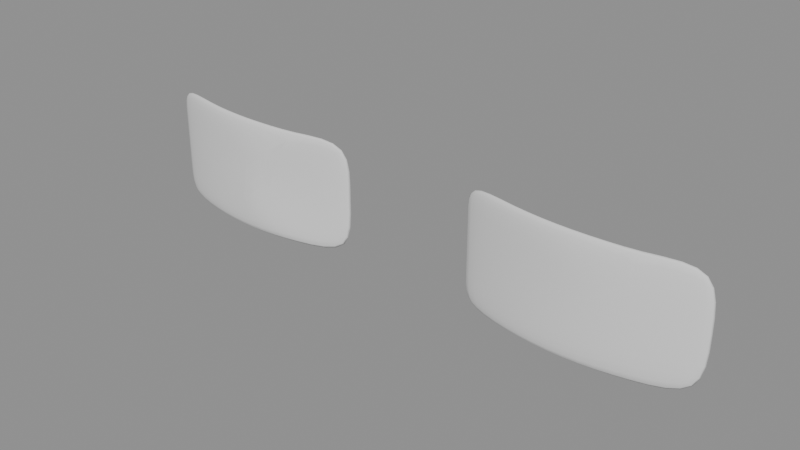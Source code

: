 # Source: subd_termination_sheet.blend  (saved by Blender 5.2.44; exported with 4.5.12 LTS)
import bpy
from mathutils import Matrix  # noqa: F401  (used for matrix-valued properties, if any)

bpy.ops.wm.read_factory_settings(use_empty=True)
scene = bpy.context.scene
scene.name = 'Scene'

# ---- meshes
me_safe_two_to_one_terminationmesh = bpy.data.meshes.new('safe_two_to_one_terminationMesh')
me_safe_two_to_one_terminationmesh.from_pydata([(-2.0, 0.0, -1.0), (-2.0, 0.0, -0.5), (-2.0, 0.0, 0.0), (-2.0, 0.0, 0.5), (-2.0, 0.0, 1.0), (-1.0, 0.0, -1.0), (-1.0, 0.0, -0.5), (-1.0, 0.0, 0.0), (-1.0, 0.0, 0.5), (-1.0, 0.0, 1.0), (0.0, 0.0, -1.0), (0.0, 0.0, -0.5), (0.0, 0.0, 0.0), (0.0, 0.0, 0.5), (0.0, 0.0, 1.0), (1.0, 0.0, -1.0), (1.0, 0.0, 0.0), (1.0, 0.0, 1.0), (2.0, 0.0, -1.0), (2.0, 0.0, 0.0), (2.0, 0.0, 1.0)], [], [(0, 5, 6, 1), (1, 6, 7, 2), (2, 7, 8, 3), (3, 8, 9, 4), (5, 10, 11, 6), (6, 11, 12, 7), (7, 12, 13, 8), (8, 13, 14, 9), (10, 15, 16, 11), (11, 16, 17, 12), (12, 17, 14, 13), (15, 18, 19, 16), (16, 19, 20, 17)])
me_safe_two_to_one_terminationmesh.polygons.foreach_set('use_smooth', [True] * 13)
_uv = me_safe_two_to_one_terminationmesh.uv_layers.new(name='AuthoredQuadUV')
_uv.uv.foreach_set('vector', [-2.0, -1.0, -1.0, -1.0, -1.0, -0.5, -2.0, -0.5, -2.0, -0.5, -1.0, -0.5, -1.0, 0.0, -2.0, 0.0, -2.0, 0.0, -1.0, 0.0, -1.0, 0.5, -2.0, 0.5, -2.0, 0.5, -1.0, 0.5, -1.0, 1.0, -2.0, 1.0, -1.0, -1.0, 0.0, -1.0, 0.0, -0.5, -1.0, -0.5, -1.0, -0.5, 0.0, -0.5, 0.0, 0.0, -1.0, 0.0, -1.0, 0.0, 0.0, 0.0, 0.0, 0.5, -1.0, 0.5, -1.0, 0.5, 0.0, 0.5, 0.0, 1.0, -1.0, 1.0, 0.0, -1.0, 1.0, -1.0, 1.0, 0.0, 0.0, -0.5, 0.0, -0.5, 1.0, 0.0, 1.0, 1.0, 0.0, 0.0, 0.0, 0.0, 1.0, 1.0, 0.0, 1.0, 0.0, 0.5, 1.0, -1.0, 2.0, -1.0, 2.0, 0.0, 1.0, 0.0, 1.0, 0.0, 2.0, 0.0, 2.0, 1.0, 1.0, 1.0])
me_safe_two_to_one_terminationmesh.update()
me_concave_diamond_termination_failuremesh = bpy.data.meshes.new('concave_diamond_termination_failureMesh')
me_concave_diamond_termination_failuremesh.from_pydata([(-2.0, 0.0, -1.0), (-2.0, 0.0, -0.5), (-2.0, 0.0, 0.0), (-2.0, 0.0, 0.5), (-2.0, 0.0, 1.0), (-1.0, 0.0, -1.0), (-1.0, 0.0, -0.5), (-1.0, 0.0, 0.0), (-1.0, 0.0, 0.5), (-1.0, 0.0, 1.0), (0.0, 0.0, -1.0), (0.0, 0.0, -0.5), (0.0, 0.0, 0.0), (0.0, 0.0, 0.5), (0.0, 0.0, 1.0), (1.0, 0.0, -1.0), (-0.25, 0.0, 0.0), (1.0, 0.0, 1.0), (2.0, 0.0, -1.0), (2.0, 0.0, 0.0), (2.0, 0.0, 1.0)], [], [(0, 5, 6, 1), (1, 6, 7, 2), (2, 7, 8, 3), (3, 8, 9, 4), (5, 10, 11, 6), (6, 11, 12, 7), (7, 12, 13, 8), (8, 13, 14, 9), (10, 15, 16, 11), (11, 16, 17, 12), (12, 17, 14, 13), (15, 18, 19, 16), (16, 19, 20, 17)])
me_concave_diamond_termination_failuremesh.polygons.foreach_set('use_smooth', [True] * 13)
_k = set([(11, 12), (11, 16), (12, 17), (16, 17)])
me_concave_diamond_termination_failuremesh.attributes.new('sharp_edge', 'BOOLEAN', 'EDGE').data.foreach_set('value', [ (min(e.vertices), max(e.vertices)) in _k for e in me_concave_diamond_termination_failuremesh.edges])
_uv = me_concave_diamond_termination_failuremesh.uv_layers.new(name='AuthoredQuadUV')
_uv.uv.foreach_set('vector', [-2.0, -1.0, -1.0, -1.0, -1.0, -0.5, -2.0, -0.5, -2.0, -0.5, -1.0, -0.5, -1.0, 0.0, -2.0, 0.0, -2.0, 0.0, -1.0, 0.0, -1.0, 0.5, -2.0, 0.5, -2.0, 0.5, -1.0, 0.5, -1.0, 1.0, -2.0, 1.0, -1.0, -1.0, 0.0, -1.0, 0.0, -0.5, -1.0, -0.5, -1.0, -0.5, 0.0, -0.5, 0.0, 0.0, -1.0, 0.0, -1.0, 0.0, 0.0, 0.0, 0.0, 0.5, -1.0, 0.5, -1.0, 0.5, 0.0, 0.5, 0.0, 1.0, -1.0, 1.0, 0.0, -1.0, 1.0, -1.0, -0.25, 0.0, 0.0, -0.5, 0.0, -0.5, -0.25, 0.0, 1.0, 1.0, 0.0, 0.0, 0.0, 0.0, 1.0, 1.0, 0.0, 1.0, 0.0, 0.5, 1.0, -1.0, 2.0, -1.0, 2.0, 0.0, -0.25, 0.0, -0.25, 0.0, 2.0, 0.0, 2.0, 1.0, 1.0, 1.0])
me_concave_diamond_termination_failuremesh.update()

# ---- objects
ob_safe_two_to_one_termination = bpy.data.objects.new('safe_two_to_one_termination', me_safe_two_to_one_terminationmesh)
ob_concave_diamond_termination_failure = bpy.data.objects.new('concave_diamond_termination_failure', me_concave_diamond_termination_failuremesh)

# ---- transforms, parenting, visibility, modifiers, constraints
ob_safe_two_to_one_termination.location = (3.0, 0.0, 0.0)
_m = ob_safe_two_to_one_termination.modifiers.new('Safe_Bend', 'SIMPLE_DEFORM')
_m.deform_method = 'BEND'
_m.deform_axis = 'Z'
_m.factor = 0.75
_m.angle = 0.75
_m = ob_safe_two_to_one_termination.modifiers.new('Safe_Solidify', 'SOLIDIFY')
_m.thickness = 0.12
_m = ob_safe_two_to_one_termination.modifiers.new('Safe_SubD', 'SUBSURF')
_m.levels = 2
ob_concave_diamond_termination_failure.location = (-3.0, 0.0, 0.0)
_m = ob_concave_diamond_termination_failure.modifiers.new('Failure_Bend', 'SIMPLE_DEFORM')
_m.deform_method = 'BEND'
_m.deform_axis = 'Z'
_m.factor = 0.75
_m.angle = 0.75
_m = ob_concave_diamond_termination_failure.modifiers.new('Failure_Solidify', 'SOLIDIFY')
_m.thickness = 0.12
_m = ob_concave_diamond_termination_failure.modifiers.new('Failure_SubD', 'SUBSURF')
_m.levels = 2

# ---- collection membership
scene.collection.objects.link(ob_safe_two_to_one_termination)
scene.collection.objects.link(ob_concave_diamond_termination_failure)

# ---- scene / render settings (as saved in the file)
scene.frame_start = 1; scene.frame_end = 250; scene.frame_set(1)
scene.render.engine = 'BLENDER_EEVEE_NEXT'
scene.render.bake_bias = 0.0
scene.render.bake_samples = 0
scene.render.compositor_device = 'GPU'
scene.eevee.use_volume_custom_range = False
scene.eevee.fast_gi_thickness_near = 0.1
scene.eevee.fast_gi_thickness_far = 0.0
scene.eevee.ray_tracing_options.screen_trace_thickness = 0.1
bpy.context.view_layer.update()

# ---- added for rendering (the .blend has no active camera and no usable light): camera, sun + grey world if the file has none
cam_auto = bpy.data.cameras.new('AutoCamera')
cam_auto.lens = 50.0
cam_auto.sensor_width = 36.0
cam_auto.clip_end = 1000.0
ob_auto_camera = bpy.data.objects.new('AutoCamera', cam_auto)
scene.collection.objects.link(ob_auto_camera)
ob_auto_camera.location = (9.36549, -10.9945, 7.49239)
ob_auto_camera.rotation_euler = (1.09748, -7.21219e-08, 0.694738)
scene.camera = ob_auto_camera
light_auto_sun = bpy.data.lights.new('AutoSun', 'SUN')
light_auto_sun.energy = 3.0
light_auto_sun.angle = 0.0523599
ob_auto_sun = bpy.data.objects.new('AutoSun', light_auto_sun)
scene.collection.objects.link(ob_auto_sun)
ob_auto_sun.rotation_euler = (0.872665, 0.174533, 0.523599)
if scene.world is None:
    world_auto = bpy.data.worlds.new('AutoWorld')
    world_auto.color = (0.3, 0.3, 0.3)
    scene.world = world_auto
bpy.context.view_layer.update()
